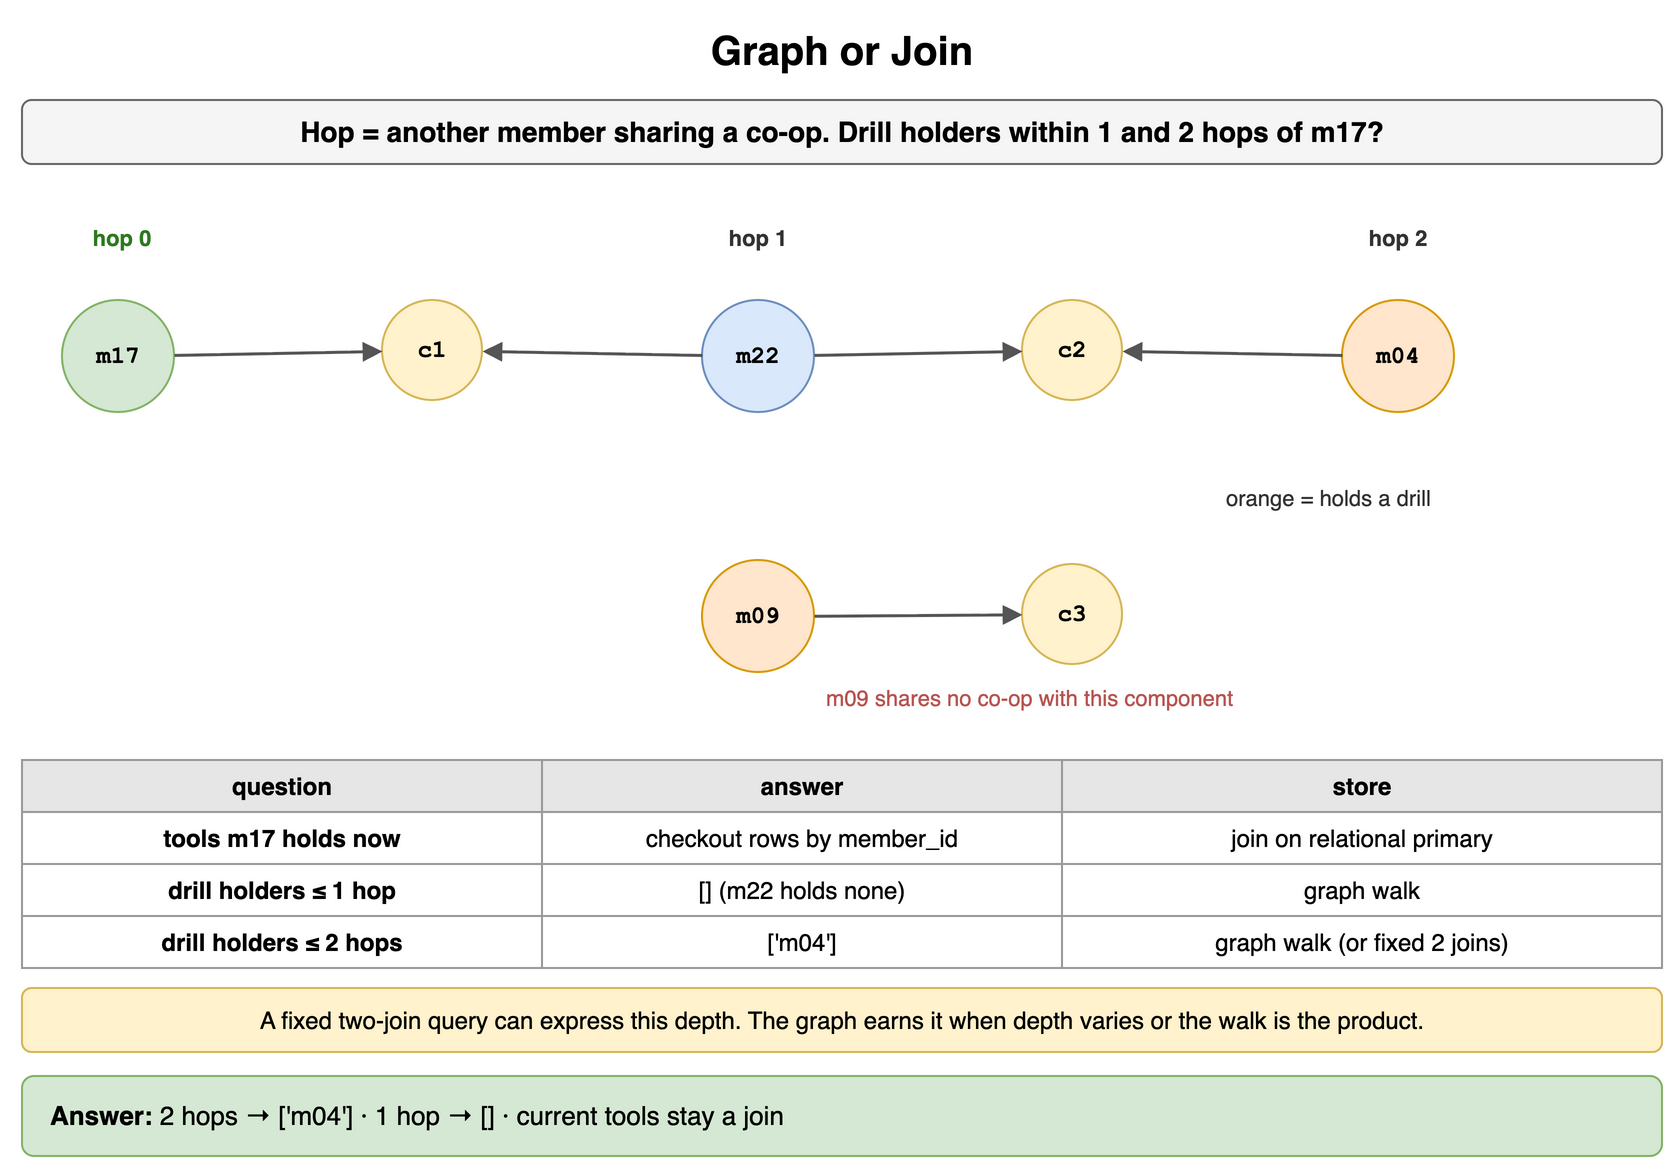

The diagram above was exported from draw.io. Its source (the exported page's mxGraphModel, read from the mxfile embedded in the PNG):
<mxGraphModel dx="900" dy="590" grid="1" gridSize="10" guides="1" tooltips="1" connect="1" arrows="1" fold="1" page="1" pageScale="1" pageWidth="900" pageHeight="590" math="0" shadow="0">
  <root>
    <mxCell id="0" />
    <mxCell id="1" parent="0" />
    <mxCell id="g1" value="Graph or Join" style="text;html=1;align=center;verticalAlign=middle;whiteSpace=wrap;fontSize=20;fontStyle=1;" vertex="1" parent="1">
      <mxGeometry x="40" y="10" width="820" height="30" as="geometry" />
    </mxCell>
    <mxCell id="g2" value="Hop = another member sharing a co-op. Drill holders within 1 and 2 hops of m17?" style="rounded=1;whiteSpace=wrap;html=1;fillColor=#f5f5f5;strokeColor=#666666;fontStyle=1;fontSize=14;" vertex="1" parent="1">
      <mxGeometry x="40" y="50" width="820" height="32" as="geometry" />
    </mxCell>
    <mxCell id="g3" value="m17" style="ellipse;whiteSpace=wrap;html=1;fontStyle=1;fontSize=12;fontFamily=Courier New;fillColor=#d5e8d4;strokeColor=#82b366;" vertex="1" parent="1">
      <mxGeometry x="60" y="150" width="56" height="56" as="geometry" />
    </mxCell>
    <mxCell id="g4" value="c1" style="ellipse;whiteSpace=wrap;html=1;fontStyle=1;fontSize=12;fontFamily=Courier New;fillColor=#fff2cc;strokeColor=#d6b656;" vertex="1" parent="1">
      <mxGeometry x="220" y="150" width="50" height="50" as="geometry" />
    </mxCell>
    <mxCell id="g5" value="m22" style="ellipse;whiteSpace=wrap;html=1;fontStyle=1;fontSize=12;fontFamily=Courier New;fillColor=#dae8fc;strokeColor=#6c8ebf;" vertex="1" parent="1">
      <mxGeometry x="380" y="150" width="56" height="56" as="geometry" />
    </mxCell>
    <mxCell id="g6" value="c2" style="ellipse;whiteSpace=wrap;html=1;fontStyle=1;fontSize=12;fontFamily=Courier New;fillColor=#fff2cc;strokeColor=#d6b656;" vertex="1" parent="1">
      <mxGeometry x="540" y="150" width="50" height="50" as="geometry" />
    </mxCell>
    <mxCell id="g7" value="m04" style="ellipse;whiteSpace=wrap;html=1;fontStyle=1;fontSize=12;fontFamily=Courier New;fillColor=#ffe6cc;strokeColor=#d79b00;" vertex="1" parent="1">
      <mxGeometry x="700" y="150" width="56" height="56" as="geometry" />
    </mxCell>
    <mxCell id="g8" value="" style="endArrow=block;endSize=6;html=1;strokeWidth=1.5;strokeColor=#555555;fontSize=11;labelBackgroundColor=#ffffff;" edge="1" parent="1" source="g3" target="g4">
      <mxGeometry relative="1" as="geometry" />
    </mxCell>
    <mxCell id="g9" value="" style="endArrow=block;endSize=6;html=1;strokeWidth=1.5;strokeColor=#555555;fontSize=11;labelBackgroundColor=#ffffff;" edge="1" parent="1" source="g5" target="g4">
      <mxGeometry relative="1" as="geometry" />
    </mxCell>
    <mxCell id="g10" value="" style="endArrow=block;endSize=6;html=1;strokeWidth=1.5;strokeColor=#555555;fontSize=11;labelBackgroundColor=#ffffff;" edge="1" parent="1" source="g5" target="g6">
      <mxGeometry relative="1" as="geometry" />
    </mxCell>
    <mxCell id="g11" value="" style="endArrow=block;endSize=6;html=1;strokeWidth=1.5;strokeColor=#555555;fontSize=11;labelBackgroundColor=#ffffff;" edge="1" parent="1" source="g7" target="g6">
      <mxGeometry relative="1" as="geometry" />
    </mxCell>
    <mxCell id="g12" value="m09" style="ellipse;whiteSpace=wrap;html=1;fontStyle=1;fontSize=12;fontFamily=Courier New;fillColor=#ffe6cc;strokeColor=#d79b00;" vertex="1" parent="1">
      <mxGeometry x="380" y="280" width="56" height="56" as="geometry" />
    </mxCell>
    <mxCell id="g13" value="c3" style="ellipse;whiteSpace=wrap;html=1;fontStyle=1;fontSize=12;fontFamily=Courier New;fillColor=#fff2cc;strokeColor=#d6b656;" vertex="1" parent="1">
      <mxGeometry x="540" y="282" width="50" height="50" as="geometry" />
    </mxCell>
    <mxCell id="g14" value="" style="endArrow=block;endSize=6;html=1;strokeWidth=1.5;strokeColor=#555555;fontSize=11;labelBackgroundColor=#ffffff;" edge="1" parent="1" source="g12" target="g13">
      <mxGeometry relative="1" as="geometry" />
    </mxCell>
    <mxCell id="g15" value="hop 0" style="text;html=1;whiteSpace=wrap;fontSize=11;align=center;verticalAlign=middle;fontSize=11;fontColor=#2d7a1f;fontStyle=1;" vertex="1" parent="1">
      <mxGeometry x="60" y="110" width="60" height="18" as="geometry" />
    </mxCell>
    <mxCell id="g16" value="hop 1" style="text;html=1;whiteSpace=wrap;fontSize=11;align=center;verticalAlign=middle;fontSize=11;fontColor=#333333;fontStyle=1;" vertex="1" parent="1">
      <mxGeometry x="378" y="110" width="60" height="18" as="geometry" />
    </mxCell>
    <mxCell id="g17" value="hop 2" style="text;html=1;whiteSpace=wrap;fontSize=11;align=center;verticalAlign=middle;fontSize=11;fontColor=#333333;fontStyle=1;" vertex="1" parent="1">
      <mxGeometry x="698" y="110" width="60" height="18" as="geometry" />
    </mxCell>
    <mxCell id="g18" value="orange = holds a drill" style="text;html=1;whiteSpace=wrap;fontSize=11;align=left;verticalAlign=middle;fontSize=11;fontColor=#333333;" vertex="1" parent="1">
      <mxGeometry x="640" y="240" width="200" height="18" as="geometry" />
    </mxCell>
    <mxCell id="g19" value="m09 shares no co-op with this component" style="text;html=1;whiteSpace=wrap;fontSize=11;align=left;verticalAlign=middle;fontSize=11;fontColor=#b85450;" vertex="1" parent="1">
      <mxGeometry x="440" y="340" width="300" height="18" as="geometry" />
    </mxCell>
    <mxCell id="g20" value="question" style="whiteSpace=wrap;html=1;fillColor=#e6e6e6;strokeColor=#999999;fontStyle=1;fontSize=12;" vertex="1" parent="1">
      <mxGeometry x="40" y="380" width="260" height="26" as="geometry" />
    </mxCell>
    <mxCell id="g21" value="answer" style="whiteSpace=wrap;html=1;fillColor=#e6e6e6;strokeColor=#999999;fontStyle=1;fontSize=12;" vertex="1" parent="1">
      <mxGeometry x="300" y="380" width="260" height="26" as="geometry" />
    </mxCell>
    <mxCell id="g22" value="store" style="whiteSpace=wrap;html=1;fillColor=#e6e6e6;strokeColor=#999999;fontStyle=1;fontSize=12;" vertex="1" parent="1">
      <mxGeometry x="560" y="380" width="300" height="26" as="geometry" />
    </mxCell>
    <mxCell id="g23" value="tools m17 holds now" style="whiteSpace=wrap;html=1;strokeColor=#999999;fontSize=12;fillColor=#ffffff;fontStyle=1;" vertex="1" parent="1">
      <mxGeometry x="40" y="406" width="260" height="26" as="geometry" />
    </mxCell>
    <mxCell id="g24" value="checkout rows by member_id" style="whiteSpace=wrap;html=1;strokeColor=#999999;fontSize=12;fillColor=#ffffff;" vertex="1" parent="1">
      <mxGeometry x="300" y="406" width="260" height="26" as="geometry" />
    </mxCell>
    <mxCell id="g25" value="join on relational primary" style="whiteSpace=wrap;html=1;strokeColor=#999999;fontSize=12;fillColor=#ffffff;" vertex="1" parent="1">
      <mxGeometry x="560" y="406" width="300" height="26" as="geometry" />
    </mxCell>
    <mxCell id="g26" value="drill holders ≤ 1 hop" style="whiteSpace=wrap;html=1;strokeColor=#999999;fontSize=12;fillColor=#ffffff;fontStyle=1;" vertex="1" parent="1">
      <mxGeometry x="40" y="432" width="260" height="26" as="geometry" />
    </mxCell>
    <mxCell id="g27" value="[] (m22 holds none)" style="whiteSpace=wrap;html=1;strokeColor=#999999;fontSize=12;fillColor=#ffffff;" vertex="1" parent="1">
      <mxGeometry x="300" y="432" width="260" height="26" as="geometry" />
    </mxCell>
    <mxCell id="g28" value="graph walk" style="whiteSpace=wrap;html=1;strokeColor=#999999;fontSize=12;fillColor=#ffffff;" vertex="1" parent="1">
      <mxGeometry x="560" y="432" width="300" height="26" as="geometry" />
    </mxCell>
    <mxCell id="g29" value="drill holders ≤ 2 hops" style="whiteSpace=wrap;html=1;strokeColor=#999999;fontSize=12;fillColor=#ffffff;fontStyle=1;" vertex="1" parent="1">
      <mxGeometry x="40" y="458" width="260" height="26" as="geometry" />
    </mxCell>
    <mxCell id="g30" value="['m04']" style="whiteSpace=wrap;html=1;strokeColor=#999999;fontSize=12;fillColor=#ffffff;" vertex="1" parent="1">
      <mxGeometry x="300" y="458" width="260" height="26" as="geometry" />
    </mxCell>
    <mxCell id="g31" value="graph walk (or fixed 2 joins)" style="whiteSpace=wrap;html=1;strokeColor=#999999;fontSize=12;fillColor=#ffffff;" vertex="1" parent="1">
      <mxGeometry x="560" y="458" width="300" height="26" as="geometry" />
    </mxCell>
    <mxCell id="g32" value="A fixed two-join query can express this depth. The graph earns it when depth varies or the walk is the product." style="rounded=1;whiteSpace=wrap;html=1;fillColor=#fff2cc;strokeColor=#d6b656;fontSize=12;align=center;" vertex="1" parent="1">
      <mxGeometry x="40" y="494" width="820" height="32" as="geometry" />
    </mxCell>
    <mxCell id="g33" value="&lt;b&gt;Answer:&lt;/b&gt; 2 hops → ['m04'] · 1 hop → [] · current tools stay a join" style="rounded=1;whiteSpace=wrap;html=1;fillColor=#d5e8d4;strokeColor=#82b366;fontSize=13;align=left;spacingLeft=12;" vertex="1" parent="1">
      <mxGeometry x="40" y="538" width="820" height="40" as="geometry" />
    </mxCell>
  </root>
</mxGraphModel>